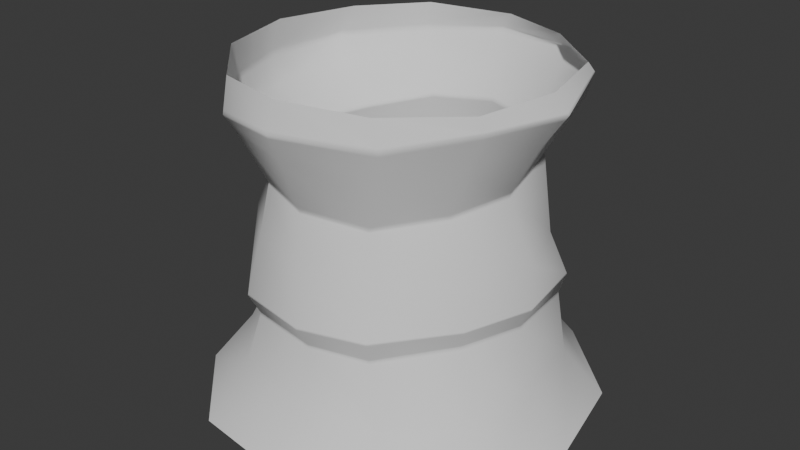# Source: desert_canyon_mound.blend  (saved by Blender 5.1.30; exported with 4.5.12 LTS)
import bpy
from mathutils import Matrix  # noqa: F401  (used for matrix-valued properties, if any)

bpy.ops.wm.read_factory_settings(use_empty=True)
scene = bpy.context.scene
scene.name = 'Scene'

# ---- collections
col_collection = bpy.data.collections.new('Collection'); scene.collection.children.link(col_collection)

# ---- world
world_world = bpy.data.worlds.new('World'); scene.world = world_world
world_world.use_nodes = True; world_world.node_tree.nodes.clear()
_N = world_world.node_tree.nodes; _L = world_world.node_tree.links
n0 = _N.new('ShaderNodeOutputWorld'); n0.name = 'World Output'; n0.location = (200, 100)
n1 = _N.new('ShaderNodeBackground'); n1.name = 'Background'; n1.location = (-200, 100)
n1.inputs[0].default_value = (0.05088, 0.05088, 0.05088, 1.0)
_L.new(n1.outputs[0], n0.inputs[0])
n0.is_active_output = True
world_world.color = (0.05088, 0.05088, 0.05088)
world_world.sun_shadow_jitter_overblur = 0.0

# ---- meshes
me_cylinder = bpy.data.meshes.new('Cylinder')
me_cylinder.from_pydata([(0.02469, 3.157, -2.867), (0.08194, 3.222, 3.072), (1.598, 2.756, -2.8), (1.534, 2.739, 3.072), (2.817, 1.603, -2.927), (2.799, 1.667, 3.072), (3.108, -0.0636, -2.941), (3.194, -0.004408, 3.072), (2.893, -1.692, -2.926), (2.875, -1.673, 3.072), (1.702, -2.82, -2.942), (1.625, -2.795, 3.072), (-0.01339, -3.155, -2.836), (-0.1116, -3.196, 3.072), (-1.65, -2.852, -2.889), (-1.577, -2.873, 3.072), (-2.772, -1.614, -2.783), (-2.798, -1.643, 3.072), (-3.303, 0.01204, -2.871), (-3.219, 0.03235, 3.072), (-2.887, 1.577, -2.857), (-2.71, 1.638, 3.072), (-1.594, 2.706, -2.833), (-1.684, 2.863, 3.072), (-0.09721, 3.117, 2.183), (1.463, 2.727, 2.222), (2.757, 1.723, 2.386), (2.964, -0.04061, 1.968), (2.566, -1.579, 1.977), (1.487, -2.577, 1.801), (-0.04772, -3.23, 2.016), (-1.544, -2.732, 1.921), (-2.732, -1.64, 1.838), (-3.256, -0.06816, 1.746), (-2.936, 1.523, 1.906), (-1.487, 2.725, 2.0), (-0.1672, 3.293, 2.721), (1.607, 3.04, 2.735), (2.884, 1.785, 2.875), (3.452, 0.05234, 2.709), (2.92, -1.562, 2.746), (1.756, -2.778, 2.511), (-0.004977, -3.489, 2.571), (-1.676, -2.936, 2.341), (-2.788, -1.79, 2.355), (-3.296, -0.1028, 2.418), (-3.087, 1.62, 2.432), (-1.762, 2.838, 2.544), (1.481, 2.615, -0.2133), (1.506, 2.594, -1.688), (2.456, 1.356, -0.2849), (2.664, 1.466, -1.576), (2.987, -0.02249, -0.2622), (2.848, -0.1188, -1.536), (2.475, -1.479, -0.2799), (2.463, -1.401, -1.488), (1.411, -2.458, -0.1935), (1.418, -2.691, -1.587), (-0.04024, -2.853, -0.2035), (0.06286, -2.83, -1.748), (-1.423, -2.49, -0.1366), (-1.485, -2.536, -1.794), (-2.594, -1.411, -0.1919), (-2.479, -1.317, -1.994), (-2.814, -0.04987, -0.2462), (-2.937, 0.08816, -2.029), (-2.497, 1.385, -0.2627), (-2.449, 1.371, -2.03), (-1.389, 2.522, -0.2463), (-1.372, 2.477, -2.022), (0.1924, 2.817, -1.806), (-0.0689, 2.863, -0.1833), (0.1466, 2.584, 1.461), (1.402, 2.206, 1.403), (2.327, 1.183, 1.366), (2.51, -0.1773, 1.045), (2.168, -1.424, 0.9837), (1.163, -2.359, 0.7724), (-0.2476, -2.591, 0.7873), (-1.467, -2.148, 0.8298), (-2.303, -1.033, 0.9185), (-2.527, 0.1895, 1.088), (-2.074, 1.357, 1.14), (-1.163, 2.352, 1.322), (1.588, 2.799, -1.265), (2.776, 1.542, -1.163), (3.065, -0.1064, -1.102), (2.608, -1.534, -1.075), (1.471, -2.828, -1.153), (-0.01439, -3.045, -1.322), (-1.631, -2.702, -1.381), (-2.743, -1.425, -1.594), (-3.159, 0.07615, -1.65), (-2.675, 1.498, -1.654), (-1.503, 2.693, -1.618), (0.1088, 3.053, -1.395), (-0.1228, 3.99, -3.914), (1.876, 3.554, -3.83), (3.461, 2.157, -3.989), (3.902, 0.07159, -4.007), (3.702, -1.987, -3.988), (2.254, -3.461, -4.008), (0.1086, -3.958, -3.874), (-1.965, -3.65, -3.941), (-3.433, -2.141, -3.808), (-4.173, -0.117, -3.919), (-3.718, 1.872, -3.901), (-2.141, 3.35, -3.87), (1.51, 2.601, -1.734), (2.67, 1.471, -1.632), (2.859, -0.1165, -1.595), (2.481, -1.414, -1.548), (1.43, -2.696, -1.643), (0.05969, -2.844, -1.793), (-1.492, -2.55, -1.84), (-2.492, -1.33, -2.027), (-2.953, 0.085, -2.064), (-2.467, 1.379, -2.064), (-1.381, 2.487, -2.055), (0.1854, 2.831, -1.85), (1.512, 2.607, -1.66), (2.672, 1.471, -1.549), (2.862, -0.118, -1.508), (2.473, -1.41, -1.46), (1.421, -2.7, -1.558), (0.05774, -2.845, -1.72), (-1.495, -2.547, -1.767), (-2.497, -1.324, -1.968), (-2.952, 0.08736, -2.004), (-2.464, 1.379, -2.005), (-1.381, 2.492, -1.995), (0.1868, 2.832, -1.779), (0.1148, 3.036, -1.424), (1.582, 2.784, -1.295), (2.768, 1.537, -1.192), (3.049, -0.1073, -1.133), (2.597, -1.525, -1.105), (1.467, -2.818, -1.185), (-0.008843, -3.029, -1.353), (-1.621, -2.69, -1.411), (-2.724, -1.417, -1.623), (-3.143, 0.07701, -1.678), (-2.659, 1.489, -1.681), (-1.494, 2.678, -1.647), (0.1049, 3.049, -1.368), (1.585, 2.795, -1.242), (2.769, 1.538, -1.143), (3.063, -0.1046, -1.083), (2.605, -1.533, -1.058), (1.47, -2.819, -1.132), (-0.01496, -3.04, -1.298), (-1.627, -2.697, -1.354), (-2.74, -1.424, -1.563), (-3.152, 0.07336, -1.619), (-2.671, 1.496, -1.624), (-1.501, 2.69, -1.588), (1.599, 3.006, 2.774), (2.874, 1.771, 2.898), (3.422, 0.04584, 2.75), (2.915, -1.575, 2.783), (1.741, -2.78, 2.575), (-0.03686, -3.453, 2.631), (-1.665, -2.929, 2.425), (-2.789, -1.773, 2.437), (-3.287, -0.08731, 2.492), (-3.044, 1.622, 2.505), (-1.753, 2.841, 2.605), (-0.1387, 3.285, 2.761), (1.587, 2.997, 2.664), (2.866, 1.776, 2.808), (3.385, 0.03949, 2.606), (2.871, -1.564, 2.639), (1.719, -2.75, 2.413), (-0.01088, -3.453, 2.495), (-1.658, -2.908, 2.283), (-2.78, -1.769, 2.283), (-3.29, -0.09799, 2.325), (-3.066, 1.607, 2.359), (-1.724, 2.823, 2.469), (-0.1576, 3.268, 2.647), (1.405, 2.22, 1.346), (2.332, 1.19, 1.307), (2.527, -0.1719, 0.9989), (2.179, -1.426, 0.9392), (1.171, -2.362, 0.7385), (-0.2403, -2.601, 0.7525), (-1.465, -2.16, 0.7958), (-2.313, -1.046, 0.8795), (-2.537, 0.1811, 1.041), (-2.089, 1.358, 1.091), (-1.17, 2.358, 1.267), (0.139, 2.594, 1.403), (0.1287, 2.623, 1.514), (1.407, 2.244, 1.463), (2.359, 1.223, 1.44), (2.543, -0.1673, 1.113), (2.198, -1.436, 1.056), (1.186, -2.375, 0.8478), (-0.2191, -2.64, 0.876), (-1.472, -2.191, 0.9098), (-2.334, -1.077, 0.9859), (-2.58, 0.1706, 1.136), (-2.137, 1.37, 1.196), (-1.186, 2.38, 1.372)], [], [(167, 1, 3, 156), (156, 3, 5, 157), (157, 5, 7, 158), (158, 7, 9, 159), (159, 9, 11, 160), (160, 11, 13, 161), (161, 13, 15, 162), (162, 15, 17, 163), (163, 17, 19, 164), (164, 19, 21, 165), (165, 21, 23, 166), (6, 8, 100, 99), (203, 35, 24, 192), (202, 34, 35, 203), (201, 33, 34, 202), (200, 32, 33, 201), (199, 31, 32, 200), (198, 30, 31, 199), (197, 29, 30, 198), (196, 28, 29, 197), (195, 27, 28, 196), (194, 26, 27, 195), (193, 25, 26, 194), (192, 24, 25, 193), (178, 47, 36, 179), (177, 46, 47, 178), (176, 45, 46, 177), (175, 44, 45, 176), (174, 43, 44, 175), (173, 42, 43, 174), (172, 41, 42, 173), (171, 40, 41, 172), (170, 39, 40, 171), (169, 38, 39, 170), (168, 37, 38, 169), (179, 36, 37, 168), (119, 70, 49, 108), (144, 71, 48, 145), (108, 49, 51, 109), (145, 48, 50, 146), (109, 51, 53, 110), (146, 50, 52, 147), (110, 53, 55, 111), (147, 52, 54, 148), (111, 55, 57, 112), (148, 54, 56, 149), (112, 57, 59, 113), (149, 56, 58, 150), (113, 59, 61, 114), (150, 58, 60, 151), (114, 61, 63, 115), (151, 60, 62, 152), (115, 63, 65, 116), (152, 62, 64, 153), (116, 65, 67, 117), (153, 64, 66, 154), (117, 67, 69, 118), (154, 66, 68, 155), (118, 69, 70, 119), (155, 68, 71, 144), (191, 72, 73, 180), (180, 73, 74, 181), (181, 74, 75, 182), (182, 75, 76, 183), (183, 76, 77, 184), (184, 77, 78, 185), (185, 78, 79, 186), (186, 79, 80, 187), (187, 80, 81, 188), (188, 81, 82, 189), (189, 82, 83, 190), (190, 83, 72, 191), (143, 94, 95, 132), (142, 93, 94, 143), (141, 92, 93, 142), (140, 91, 92, 141), (139, 90, 91, 140), (138, 89, 90, 139), (137, 88, 89, 138), (136, 87, 88, 137), (135, 86, 87, 136), (134, 85, 86, 135), (133, 84, 85, 134), (132, 95, 84, 133), (166, 23, 1, 167), (22, 0, 96, 107), (0, 2, 97, 96), (4, 6, 99, 98), (20, 22, 107, 106), (2, 4, 98, 97), (18, 20, 106, 105), (16, 18, 105, 104), (14, 16, 104, 103), (12, 14, 103, 102), (10, 12, 102, 101), (8, 10, 101, 100), (22, 118, 119, 0), (20, 117, 118, 22), (18, 116, 117, 20), (16, 115, 116, 18), (14, 114, 115, 16), (12, 113, 114, 14), (10, 112, 113, 12), (8, 111, 112, 10), (6, 110, 111, 8), (4, 109, 110, 6), (2, 108, 109, 4), (0, 119, 108, 2), (70, 131, 120, 49), (49, 120, 121, 51), (51, 121, 122, 53), (53, 122, 123, 55), (55, 123, 124, 57), (57, 124, 125, 59), (59, 125, 126, 61), (61, 126, 127, 63), (63, 127, 128, 65), (65, 128, 129, 67), (67, 129, 130, 69), (69, 130, 131, 70), (131, 132, 133, 120), (120, 133, 134, 121), (121, 134, 135, 122), (122, 135, 136, 123), (123, 136, 137, 124), (124, 137, 138, 125), (125, 138, 139, 126), (126, 139, 140, 127), (127, 140, 141, 128), (128, 141, 142, 129), (129, 142, 143, 130), (130, 143, 132, 131), (94, 155, 144, 95), (93, 154, 155, 94), (92, 153, 154, 93), (91, 152, 153, 92), (90, 151, 152, 91), (89, 150, 151, 90), (88, 149, 150, 89), (87, 148, 149, 88), (86, 147, 148, 87), (85, 146, 147, 86), (84, 145, 146, 85), (95, 144, 145, 84), (36, 167, 156, 37), (37, 156, 157, 38), (38, 157, 158, 39), (39, 158, 159, 40), (40, 159, 160, 41), (41, 160, 161, 42), (42, 161, 162, 43), (43, 162, 163, 44), (44, 163, 164, 45), (45, 164, 165, 46), (46, 165, 166, 47), (47, 166, 167, 36), (24, 179, 168, 25), (25, 168, 169, 26), (26, 169, 170, 27), (27, 170, 171, 28), (28, 171, 172, 29), (29, 172, 173, 30), (30, 173, 174, 31), (31, 174, 175, 32), (32, 175, 176, 33), (33, 176, 177, 34), (34, 177, 178, 35), (35, 178, 179, 24), (68, 190, 191, 71), (66, 189, 190, 68), (64, 188, 189, 66), (62, 187, 188, 64), (60, 186, 187, 62), (58, 185, 186, 60), (56, 184, 185, 58), (54, 183, 184, 56), (52, 182, 183, 54), (50, 181, 182, 52), (48, 180, 181, 50), (71, 191, 180, 48), (72, 192, 193, 73), (73, 193, 194, 74), (74, 194, 195, 75), (75, 195, 196, 76), (76, 196, 197, 77), (77, 197, 198, 78), (78, 198, 199, 79), (79, 199, 200, 80), (80, 200, 201, 81), (81, 201, 202, 82), (82, 202, 203, 83), (83, 203, 192, 72)])
me_cylinder.polygons.foreach_set('use_smooth', [True] * 192)
_uv = me_cylinder.uv_layers.new(name='UVMap')
_uv.uv.foreach_set('vector', [1.0, 0.9856, 1.0, 1.0, 0.9167, 1.0, 0.9167, 0.9856, 0.9167, 0.9856, 0.9167, 1.0, 0.8333, 1.0, 0.8333, 0.9856, 0.8333, 0.9856, 0.8333, 1.0, 0.75, 1.0, 0.75, 0.9856, 0.75, 0.9856, 0.75, 1.0, 0.6667, 1.0, 0.6667, 0.9856, 0.6667, 0.9856, 0.6667, 1.0, 0.5833, 1.0, 0.5833, 0.9856, 0.5833, 0.9856, 0.5833, 1.0, 0.5, 1.0, 0.5, 0.9856, 0.5, 0.9856, 0.5, 1.0, 0.4167, 1.0, 0.4167, 0.9856, 0.4167, 0.9856, 0.4167, 1.0, 0.3333, 1.0, 0.3333, 0.9856, 0.3333, 0.9856, 0.3333, 1.0, 0.25, 1.0, 0.25, 0.9856, 0.25, 0.9856, 0.25, 1.0, 0.1667, 1.0, 0.1667, 0.9856, 0.1667, 0.9856, 0.1667, 1.0, 0.08333, 1.0, 0.08333, 0.9856, 0.75, 0.5, 0.6667, 0.5, 0.6667, 0.5, 0.75, 0.5, 0.08333, 0.8776, 0.08333, 0.9409, 7.451e-08, 0.9409, 7.451e-08, 0.8776, 0.1667, 0.8776, 0.1667, 0.9409, 0.08333, 0.9409, 0.08333, 0.8776, 0.25, 0.8776, 0.25, 0.9409, 0.1667, 0.9409, 0.1667, 0.8776, 0.3333, 0.8776, 0.3333, 0.9409, 0.25, 0.9409, 0.25, 0.8776, 0.4167, 0.8776, 0.4167, 0.9409, 0.3333, 0.9409, 0.3333, 0.8776, 0.5, 0.8776, 0.5, 0.9409, 0.4167, 0.9409, 0.4167, 0.8776, 0.5833, 0.8776, 0.5833, 0.9409, 0.5, 0.9409, 0.5, 0.8776, 0.6667, 0.8776, 0.6667, 0.9409, 0.5833, 0.9409, 0.5833, 0.8776, 0.75, 0.8776, 0.75, 0.9409, 0.6667, 0.9409, 0.6667, 0.8776, 0.8333, 0.8776, 0.8333, 0.9409, 0.75, 0.9409, 0.75, 0.8776, 0.9167, 0.8776, 0.9167, 0.9409, 0.8333, 0.9409, 0.8333, 0.8776, 1.0, 0.8776, 1.0, 0.9409, 0.9167, 0.9409, 0.9167, 0.8776, 0.08333, 0.9778, 0.08333, 0.9838, 7.451e-08, 0.9838, 7.451e-08, 0.9778, 0.1667, 0.9778, 0.1667, 0.9838, 0.08333, 0.9838, 0.08333, 0.9778, 0.25, 0.9778, 0.25, 0.9838, 0.1667, 0.9838, 0.1667, 0.9778, 0.3333, 0.9778, 0.3333, 0.9838, 0.25, 0.9838, 0.25, 0.9778, 0.4167, 0.9778, 0.4167, 0.9838, 0.3333, 0.9838, 0.3333, 0.9778, 0.5, 0.9778, 0.5, 0.9838, 0.4167, 0.9838, 0.4167, 0.9778, 0.5833, 0.9778, 0.5833, 0.9838, 0.5, 0.9838, 0.5, 0.9778, 0.6667, 0.9778, 0.6667, 0.9838, 0.5833, 0.9838, 0.5833, 0.9778, 0.75, 0.9778, 0.75, 0.9838, 0.6667, 0.9838, 0.6667, 0.9778, 0.8333, 0.9778, 0.8333, 0.9838, 0.75, 0.9838, 0.75, 0.9778, 0.9167, 0.9778, 0.9167, 0.9838, 0.8333, 0.9838, 0.8333, 0.9778, 1.0, 0.9778, 1.0, 0.9838, 0.9167, 0.9838, 0.9167, 0.9778, 1.0, 0.585, 1.0, 0.5887, 0.9167, 0.5887, 0.9167, 0.585, 1.0, 0.6302, 1.0, 0.7357, 0.9167, 0.7357, 0.9167, 0.6302, 0.9167, 0.585, 0.9167, 0.5887, 0.8333, 0.5887, 0.8333, 0.585, 0.9167, 0.6302, 0.9167, 0.7357, 0.8333, 0.7357, 0.8333, 0.6302, 0.8333, 0.585, 0.8333, 0.5887, 0.75, 0.5887, 0.75, 0.585, 0.8333, 0.6302, 0.8333, 0.7357, 0.75, 0.7357, 0.75, 0.6302, 0.75, 0.585, 0.75, 0.5887, 0.6667, 0.5887, 0.6667, 0.585, 0.75, 0.6302, 0.75, 0.7357, 0.6667, 0.7357, 0.6667, 0.6302, 0.6667, 0.585, 0.6667, 0.5887, 0.5833, 0.5887, 0.5833, 0.585, 0.6667, 0.6302, 0.6667, 0.7357, 0.5833, 0.7357, 0.5833, 0.6302, 0.5833, 0.585, 0.5833, 0.5887, 0.5, 0.5887, 0.5, 0.585, 0.5833, 0.6302, 0.5833, 0.7357, 0.5, 0.7357, 0.5, 0.6302, 0.5, 0.585, 0.5, 0.5887, 0.4167, 0.5887, 0.4167, 0.585, 0.5, 0.6302, 0.5, 0.7357, 0.4167, 0.7357, 0.4167, 0.6302, 0.4167, 0.585, 0.4167, 0.5887, 0.3333, 0.5887, 0.3333, 0.585, 0.4167, 0.6302, 0.4167, 0.7357, 0.3333, 0.7357, 0.3333, 0.6302, 0.3333, 0.585, 0.3333, 0.5887, 0.25, 0.5887, 0.25, 0.585, 0.3333, 0.6302, 0.3333, 0.7357, 0.25, 0.7357, 0.25, 0.6302, 0.25, 0.585, 0.25, 0.5887, 0.1667, 0.5887, 0.1667, 0.585, 0.25, 0.6302, 0.25, 0.7357, 0.1667, 0.7357, 0.1667, 0.6302, 0.1667, 0.585, 0.1667, 0.5887, 0.08333, 0.5887, 0.08333, 0.585, 0.1667, 0.6302, 0.1667, 0.7357, 0.08333, 0.7357, 0.08333, 0.6302, 0.08333, 0.585, 0.08333, 0.5887, 7.451e-08, 0.5887, 7.451e-08, 0.585, 0.08333, 0.6302, 0.08333, 0.7357, 7.451e-08, 0.7357, 7.451e-08, 0.6302, 1.0, 0.8678, 1.0, 0.8726, 0.9167, 0.8726, 0.9167, 0.8678, 0.9167, 0.8678, 0.9167, 0.8726, 0.8333, 0.8726, 0.8333, 0.8678, 0.8333, 0.8678, 0.8333, 0.8726, 0.75, 0.8726, 0.75, 0.8678, 0.75, 0.8678, 0.75, 0.8726, 0.6667, 0.8726, 0.6667, 0.8678, 0.6667, 0.8678, 0.6667, 0.8726, 0.5833, 0.8726, 0.5833, 0.8678, 0.5833, 0.8678, 0.5833, 0.8726, 0.5, 0.8726, 0.5, 0.8678, 0.5, 0.8678, 0.5, 0.8726, 0.4167, 0.8726, 0.4167, 0.8678, 0.4167, 0.8678, 0.4167, 0.8726, 0.3333, 0.8726, 0.3333, 0.8678, 0.3333, 0.8678, 0.3333, 0.8726, 0.25, 0.8726, 0.25, 0.8678, 0.25, 0.8678, 0.25, 0.8726, 0.1667, 0.8726, 0.1667, 0.8678, 0.1667, 0.8678, 0.1667, 0.8726, 0.08333, 0.8726, 0.08333, 0.8678, 0.08333, 0.8678, 0.08333, 0.8726, 7.451e-08, 0.8726, 7.451e-08, 0.8678, 0.08333, 0.625, 0.08333, 0.6278, 7.451e-08, 0.6278, 7.451e-08, 0.625, 0.1667, 0.625, 0.1667, 0.6278, 0.08333, 0.6278, 0.08333, 0.625, 0.25, 0.625, 0.25, 0.6278, 0.1667, 0.6278, 0.1667, 0.625, 0.3333, 0.625, 0.3333, 0.6278, 0.25, 0.6278, 0.25, 0.625, 0.4167, 0.625, 0.4167, 0.6278, 0.3333, 0.6278, 0.3333, 0.625, 0.5, 0.625, 0.5, 0.6278, 0.4167, 0.6278, 0.4167, 0.625, 0.5833, 0.625, 0.5833, 0.6278, 0.5, 0.6278, 0.5, 0.625, 0.6667, 0.625, 0.6667, 0.6278, 0.5833, 0.6278, 0.5833, 0.625, 0.75, 0.625, 0.75, 0.6278, 0.6667, 0.6278, 0.6667, 0.625, 0.8333, 0.625, 0.8333, 0.6278, 0.75, 0.6278, 0.75, 0.625, 0.9167, 0.625, 0.9167, 0.6278, 0.8333, 0.6278, 0.8333, 0.625, 1.0, 0.625, 1.0, 0.6278, 0.9167, 0.6278, 0.9167, 0.625, 0.08333, 0.9856, 0.08333, 1.0, 7.451e-08, 1.0, 7.451e-08, 0.9856, 0.08333, 0.5, 7.451e-08, 0.5, 7.451e-08, 0.5, 0.08333, 0.5, 1.0, 0.5, 0.9167, 0.5, 0.9167, 0.5, 1.0, 0.5, 0.8333, 0.5, 0.75, 0.5, 0.75, 0.5, 0.8333, 0.5, 0.1667, 0.5, 0.08333, 0.5, 0.08333, 0.5, 0.1667, 0.5, 0.9167, 0.5, 0.8333, 0.5, 0.8333, 0.5, 0.9167, 0.5, 0.25, 0.5, 0.1667, 0.5, 0.1667, 0.5, 0.25, 0.5, 0.3333, 0.5, 0.25, 0.5, 0.25, 0.5, 0.3333, 0.5, 0.4167, 0.5, 0.3333, 0.5, 0.3333, 0.5, 0.4167, 0.5, 0.5, 0.5, 0.4167, 0.5, 0.4167, 0.5, 0.5, 0.5, 0.5833, 0.5, 0.5, 0.5, 0.5, 0.5, 0.5833, 0.5, 0.6667, 0.5, 0.5833, 0.5, 0.5833, 0.5, 0.6667, 0.5, 0.08333, 0.5, 0.08333, 0.585, 7.451e-08, 0.585, 7.451e-08, 0.5, 0.1667, 0.5, 0.1667, 0.585, 0.08333, 0.585, 0.08333, 0.5, 0.25, 0.5, 0.25, 0.585, 0.1667, 0.585, 0.1667, 0.5, 0.3333, 0.5, 0.3333, 0.585, 0.25, 0.585, 0.25, 0.5, 0.4167, 0.5, 0.4167, 0.585, 0.3333, 0.585, 0.3333, 0.5, 0.5, 0.5, 0.5, 0.585, 0.4167, 0.585, 0.4167, 0.5, 0.5833, 0.5, 0.5833, 0.585, 0.5, 0.585, 0.5, 0.5, 0.6667, 0.5, 0.6667, 0.585, 0.5833, 0.585, 0.5833, 0.5, 0.75, 0.5, 0.75, 0.585, 0.6667, 0.585, 0.6667, 0.5, 0.8333, 0.5, 0.8333, 0.585, 0.75, 0.585, 0.75, 0.5, 0.9167, 0.5, 0.9167, 0.585, 0.8333, 0.585, 0.8333, 0.5, 1.0, 0.5, 1.0, 0.585, 0.9167, 0.585, 0.9167, 0.5, 1.0, 0.5887, 1.0, 0.5913, 0.9167, 0.5913, 0.9167, 0.5887, 0.9167, 0.5887, 0.9167, 0.5913, 0.8333, 0.5913, 0.8333, 0.5887, 0.8333, 0.5887, 0.8333, 0.5913, 0.75, 0.5913, 0.75, 0.5887, 0.75, 0.5887, 0.75, 0.5913, 0.6667, 0.5913, 0.6667, 0.5887, 0.6667, 0.5887, 0.6667, 0.5913, 0.5833, 0.5913, 0.5833, 0.5887, 0.5833, 0.5887, 0.5833, 0.5913, 0.5, 0.5913, 0.5, 0.5887, 0.5, 0.5887, 0.5, 0.5913, 0.4167, 0.5913, 0.4167, 0.5887, 0.4167, 0.5887, 0.4167, 0.5913, 0.3333, 0.5913, 0.3333, 0.5887, 0.3333, 0.5887, 0.3333, 0.5913, 0.25, 0.5913, 0.25, 0.5887, 0.25, 0.5887, 0.25, 0.5913, 0.1667, 0.5913, 0.1667, 0.5887, 0.1667, 0.5887, 0.1667, 0.5913, 0.08333, 0.5913, 0.08333, 0.5887, 0.08333, 0.5887, 0.08333, 0.5913, 7.451e-08, 0.5913, 7.451e-08, 0.5887, 1.0, 0.5913, 1.0, 0.625, 0.9167, 0.625, 0.9167, 0.5913, 0.9167, 0.5913, 0.9167, 0.625, 0.8333, 0.625, 0.8333, 0.5913, 0.8333, 0.5913, 0.8333, 0.625, 0.75, 0.625, 0.75, 0.5913, 0.75, 0.5913, 0.75, 0.625, 0.6667, 0.625, 0.6667, 0.5913, 0.6667, 0.5913, 0.6667, 0.625, 0.5833, 0.625, 0.5833, 0.5913, 0.5833, 0.5913, 0.5833, 0.625, 0.5, 0.625, 0.5, 0.5913, 0.5, 0.5913, 0.5, 0.625, 0.4167, 0.625, 0.4167, 0.5913, 0.4167, 0.5913, 0.4167, 0.625, 0.3333, 0.625, 0.3333, 0.5913, 0.3333, 0.5913, 0.3333, 0.625, 0.25, 0.625, 0.25, 0.5913, 0.25, 0.5913, 0.25, 0.625, 0.1667, 0.625, 0.1667, 0.5913, 0.1667, 0.5913, 0.1667, 0.625, 0.08333, 0.625, 0.08333, 0.5913, 0.08333, 0.5913, 0.08333, 0.625, 7.451e-08, 0.625, 7.451e-08, 0.5913, 0.08333, 0.6278, 0.08333, 0.6302, 7.451e-08, 0.6302, 7.451e-08, 0.6278, 0.1667, 0.6278, 0.1667, 0.6302, 0.08333, 0.6302, 0.08333, 0.6278, 0.25, 0.6278, 0.25, 0.6302, 0.1667, 0.6302, 0.1667, 0.6278, 0.3333, 0.6278, 0.3333, 0.6302, 0.25, 0.6302, 0.25, 0.6278, 0.4167, 0.6278, 0.4167, 0.6302, 0.3333, 0.6302, 0.3333, 0.6278, 0.5, 0.6278, 0.5, 0.6302, 0.4167, 0.6302, 0.4167, 0.6278, 0.5833, 0.6278, 0.5833, 0.6302, 0.5, 0.6302, 0.5, 0.6278, 0.6667, 0.6278, 0.6667, 0.6302, 0.5833, 0.6302, 0.5833, 0.6278, 0.75, 0.6278, 0.75, 0.6302, 0.6667, 0.6302, 0.6667, 0.6278, 0.8333, 0.6278, 0.8333, 0.6302, 0.75, 0.6302, 0.75, 0.6278, 0.9167, 0.6278, 0.9167, 0.6302, 0.8333, 0.6302, 0.8333, 0.6278, 1.0, 0.6278, 1.0, 0.6302, 0.9167, 0.6302, 0.9167, 0.6278, 1.0, 0.9838, 1.0, 0.9856, 0.9167, 0.9856, 0.9167, 0.9838, 0.9167, 0.9838, 0.9167, 0.9856, 0.8333, 0.9856, 0.8333, 0.9838, 0.8333, 0.9838, 0.8333, 0.9856, 0.75, 0.9856, 0.75, 0.9838, 0.75, 0.9838, 0.75, 0.9856, 0.6667, 0.9856, 0.6667, 0.9838, 0.6667, 0.9838, 0.6667, 0.9856, 0.5833, 0.9856, 0.5833, 0.9838, 0.5833, 0.9838, 0.5833, 0.9856, 0.5, 0.9856, 0.5, 0.9838, 0.5, 0.9838, 0.5, 0.9856, 0.4167, 0.9856, 0.4167, 0.9838, 0.4167, 0.9838, 0.4167, 0.9856, 0.3333, 0.9856, 0.3333, 0.9838, 0.3333, 0.9838, 0.3333, 0.9856, 0.25, 0.9856, 0.25, 0.9838, 0.25, 0.9838, 0.25, 0.9856, 0.1667, 0.9856, 0.1667, 0.9838, 0.1667, 0.9838, 0.1667, 0.9856, 0.08333, 0.9856, 0.08333, 0.9838, 0.08333, 0.9838, 0.08333, 0.9856, 7.451e-08, 0.9856, 7.451e-08, 0.9838, 1.0, 0.9409, 1.0, 0.9778, 0.9167, 0.9778, 0.9167, 0.9409, 0.9167, 0.9409, 0.9167, 0.9778, 0.8333, 0.9778, 0.8333, 0.9409, 0.8333, 0.9409, 0.8333, 0.9778, 0.75, 0.9778, 0.75, 0.9409, 0.75, 0.9409, 0.75, 0.9778, 0.6667, 0.9778, 0.6667, 0.9409, 0.6667, 0.9409, 0.6667, 0.9778, 0.5833, 0.9778, 0.5833, 0.9409, 0.5833, 0.9409, 0.5833, 0.9778, 0.5, 0.9778, 0.5, 0.9409, 0.5, 0.9409, 0.5, 0.9778, 0.4167, 0.9778, 0.4167, 0.9409, 0.4167, 0.9409, 0.4167, 0.9778, 0.3333, 0.9778, 0.3333, 0.9409, 0.3333, 0.9409, 0.3333, 0.9778, 0.25, 0.9778, 0.25, 0.9409, 0.25, 0.9409, 0.25, 0.9778, 0.1667, 0.9778, 0.1667, 0.9409, 0.1667, 0.9409, 0.1667, 0.9778, 0.08333, 0.9778, 0.08333, 0.9409, 0.08333, 0.9409, 0.08333, 0.9778, 7.451e-08, 0.9778, 7.451e-08, 0.9409, 0.08333, 0.7357, 0.08333, 0.8678, 7.451e-08, 0.8678, 7.451e-08, 0.7357, 0.1667, 0.7357, 0.1667, 0.8678, 0.08333, 0.8678, 0.08333, 0.7357, 0.25, 0.7357, 0.25, 0.8678, 0.1667, 0.8678, 0.1667, 0.7357, 0.3333, 0.7357, 0.3333, 0.8678, 0.25, 0.8678, 0.25, 0.7357, 0.4167, 0.7357, 0.4167, 0.8678, 0.3333, 0.8678, 0.3333, 0.7357, 0.5, 0.7357, 0.5, 0.8678, 0.4167, 0.8678, 0.4167, 0.7357, 0.5833, 0.7357, 0.5833, 0.8678, 0.5, 0.8678, 0.5, 0.7357, 0.6667, 0.7357, 0.6667, 0.8678, 0.5833, 0.8678, 0.5833, 0.7357, 0.75, 0.7357, 0.75, 0.8678, 0.6667, 0.8678, 0.6667, 0.7357, 0.8333, 0.7357, 0.8333, 0.8678, 0.75, 0.8678, 0.75, 0.7357, 0.9167, 0.7357, 0.9167, 0.8678, 0.8333, 0.8678, 0.8333, 0.7357, 1.0, 0.7357, 1.0, 0.8678, 0.9167, 0.8678, 0.9167, 0.7357, 1.0, 0.8726, 1.0, 0.8776, 0.9167, 0.8776, 0.9167, 0.8726, 0.9167, 0.8726, 0.9167, 0.8776, 0.8333, 0.8776, 0.8333, 0.8726, 0.8333, 0.8726, 0.8333, 0.8776, 0.75, 0.8776, 0.75, 0.8726, 0.75, 0.8726, 0.75, 0.8776, 0.6667, 0.8776, 0.6667, 0.8726, 0.6667, 0.8726, 0.6667, 0.8776, 0.5833, 0.8776, 0.5833, 0.8726, 0.5833, 0.8726, 0.5833, 0.8776, 0.5, 0.8776, 0.5, 0.8726, 0.5, 0.8726, 0.5, 0.8776, 0.4167, 0.8776, 0.4167, 0.8726, 0.4167, 0.8726, 0.4167, 0.8776, 0.3333, 0.8776, 0.3333, 0.8726, 0.3333, 0.8726, 0.3333, 0.8776, 0.25, 0.8776, 0.25, 0.8726, 0.25, 0.8726, 0.25, 0.8776, 0.1667, 0.8776, 0.1667, 0.8726, 0.1667, 0.8726, 0.1667, 0.8776, 0.08333, 0.8776, 0.08333, 0.8726, 0.08333, 0.8726, 0.08333, 0.8776, 7.451e-08, 0.8776, 7.451e-08, 0.8726])
me_cylinder.update()

# ---- objects
ob_canyonpiece = bpy.data.objects.new('CanyonPiece', me_cylinder)

# ---- transforms, parenting, visibility, modifiers, constraints
ob_canyonpiece.location = (0.0, 0.0, 3.36)

# ---- collection membership
col_collection.objects.link(ob_canyonpiece)

# ---- scene / render settings (as saved in the file)
scene.frame_start = 1; scene.frame_end = 250; scene.frame_set(1)
scene.render.engine = 'BLENDER_EEVEE_NEXT'
scene.render.bake_bias = 0.0
scene.render.bake_samples = 0
scene.cycles.sampling_pattern = 'TABULATED_SOBOL'
scene.eevee.use_volume_custom_range = False
bpy.context.view_layer.update()

# ---- added for rendering (the .blend has no active camera and no usable light): camera, sun
cam_auto = bpy.data.cameras.new('AutoCamera')
cam_auto.lens = 50.0
cam_auto.sensor_width = 36.0
cam_auto.clip_end = 1000.0
ob_auto_camera = bpy.data.objects.new('AutoCamera', cam_auto)
scene.collection.objects.link(ob_auto_camera)
ob_auto_camera.location = (12.2257, -14.8179, 12.7816)
ob_auto_camera.rotation_euler = (1.09748, -7.21219e-08, 0.694738)
scene.camera = ob_auto_camera
light_auto_sun = bpy.data.lights.new('AutoSun', 'SUN')
light_auto_sun.energy = 3.0
light_auto_sun.angle = 0.0523599
ob_auto_sun = bpy.data.objects.new('AutoSun', light_auto_sun)
scene.collection.objects.link(ob_auto_sun)
ob_auto_sun.rotation_euler = (0.872665, 0.174533, 0.523599)
bpy.context.view_layer.update()
